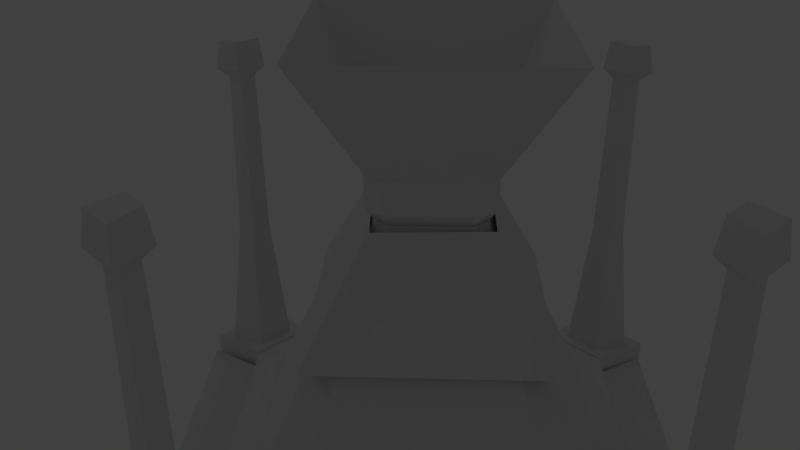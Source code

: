 # Source: TroopHouse.blend  (saved by Blender 2.63.0; exported with 4.5.12 LTS)
import bpy
from mathutils import Matrix  # noqa: F401  (used for matrix-valued properties, if any)

bpy.ops.wm.read_factory_settings(use_empty=True)
scene = bpy.context.scene
scene.name = 'Scene'

# ---- collections
col_collection_1 = bpy.data.collections.new('Collection 1'); scene.collection.children.link(col_collection_1)

# ---- materials (node trees are filled in below, after node groups)
mat_lightmat = bpy.data.materials.new('LightMat')
mat_lightmat.alpha_threshold = 0.0
mat_lightmat.use_transparent_shadow = False
mat_lightmat.roughness = 0.5
mat_lightmat.line_color = (0.0, 0.0, 0.0, 1.0)
mat_troophouseani1mat = bpy.data.materials.new('TroopHouseAni1Mat')
mat_troophouseani1mat.alpha_threshold = 0.0
mat_troophouseani1mat.use_transparent_shadow = False
mat_troophouseani1mat.roughness = 0.5
mat_troophouseani1mat.line_color = (0.0, 0.0, 0.0, 1.0)
mat_troophousemat = bpy.data.materials.new('TroopHouseMat')
mat_troophousemat.alpha_threshold = 0.0
mat_troophousemat.use_transparent_shadow = False
mat_troophousemat.roughness = 0.5
mat_troophousemat.line_color = (0.0, 0.0, 0.0, 1.0)

# ---- material node trees

# ---- world
world_world = bpy.data.worlds.new('World'); scene.world = world_world
world_world.color = (0.05088, 0.05088, 0.05088)
world_world.use_sun_shadow = False
world_world.sun_shadow_jitter_overblur = 0.0
world_world.cycles.sampling_method = 'MANUAL'
world_world.cycles.sample_map_resolution = 256

# ---- cameras
cam_camera = bpy.data.cameras.new('Camera')
cam_camera.clip_end = 100.0
cam_camera.lens = 35.0
cam_camera.sensor_width = 32.0
cam_camera.sensor_height = 18.0
cam_camera.ortho_scale = 7.314
cam_camera.dof.focus_distance = 0.0
cam_camera.dof.aperture_fstop = 128.0

# ---- lights
light_lamp_002 = bpy.data.lights.new('Lamp.002', 'POINT')
light_lamp_002.transmission_factor = 0.0
light_lamp_002.cutoff_distance = 30.0
light_lamp_002.energy = 100.0
light_lamp_002.shadow_buffer_clip_start = 1.001
light_lamp_002.shadow_soft_size = 1.0
light_lamp_002.shadow_maximum_resolution = 0.006
light_lamp_002.use_absolute_resolution = True
light_lamp_002.cycles.use_multiple_importance_sampling = False
light_lamp_001 = bpy.data.lights.new('Lamp.001', 'POINT')
light_lamp_001.transmission_factor = 0.0
light_lamp_001.cutoff_distance = 30.0
light_lamp_001.energy = 100.0
light_lamp_001.shadow_buffer_clip_start = 1.001
light_lamp_001.shadow_soft_size = 1.0
light_lamp_001.shadow_maximum_resolution = 0.006
light_lamp_001.use_absolute_resolution = True
light_lamp_001.cycles.use_multiple_importance_sampling = False
light_lamp = bpy.data.lights.new('Lamp', 'POINT')
light_lamp.transmission_factor = 0.0
light_lamp.cutoff_distance = 30.0
light_lamp.energy = 100.0
light_lamp.shadow_buffer_clip_start = 1.001
light_lamp.shadow_soft_size = 1.0
light_lamp.shadow_maximum_resolution = 0.006
light_lamp.use_absolute_resolution = True
light_lamp.cycles.use_multiple_importance_sampling = False

# ---- meshes
me_lightmesh = bpy.data.meshes.new('LightMesh')
me_lightmesh.from_pydata([(-2.0, -2.0, -1.0), (-2.0, 2.0, -1.0), (2.0, 2.0, -1.0), (2.0, -2.0, -1.0), (-0.9319, -1.084, 0.993), (-1.0, 1.0, 1.0), (1.0, 1.0, 1.0), (1.0, -1.0, 1.0)], [], [(4, 5, 1, 0), (5, 6, 2, 1), (6, 7, 3, 2), (7, 4, 0, 3)])
_uv = me_lightmesh.uv_layers.new(name='UVMap')
_uv.uv.foreach_set('vector', [0.9797, 0.9822, 0.9783, 0.01635, 0.01245, 0.0178, 0.0139, 0.9836, 0.9795, 0.9822, 0.9781, 0.01634, 0.01221, 0.01779, 0.01366, 0.9836, 0.9873, 0.9822, 0.9859, 0.01634, 0.02002, 0.01779, 0.02147, 0.9836, 0.9722, 0.9822, 0.9707, 0.01637, 0.004872, 0.01782, 0.006322, 0.9837])
me_lightmesh.materials.append(mat_lightmat)
me_lightmesh.use_remesh_preserve_volume = False
me_lightmesh.use_remesh_preserve_attributes = False
me_lightmesh.use_mirror_vertex_groups = False
me_lightmesh.update()
me_cube_002 = bpy.data.meshes.new('Cube.002')
me_cube_002.from_pydata([(-2.0, -2.0, -1.0), (-2.0, 2.0, -1.0), (2.0, 2.0, -1.0), (2.0, -2.0, -1.0), (-0.9319, -1.084, 0.993), (-1.0, 1.0, 1.0), (1.0, 1.0, 1.0), (1.0, -1.0, 1.0)], [], [(4, 5, 1, 0), (5, 6, 2, 1), (6, 7, 3, 2), (7, 4, 0, 3)])
_uv = me_cube_002.uv_layers.new(name='UVMap')
_uv.uv.foreach_set('vector', [0.9797, 0.9822, 0.9783, 0.01635, 0.01245, 0.0178, 0.0139, 0.9836, 0.9795, 0.9822, 0.9781, 0.01634, 0.01221, 0.01779, 0.01366, 0.9836, 0.9873, 0.9822, 0.9859, 0.01634, 0.02002, 0.01779, 0.02147, 0.9836, 0.9722, 0.9822, 0.9707, 0.01637, 0.004872, 0.01782, 0.006322, 0.9837])
me_cube_002.materials.append(mat_lightmat)
me_cube_002.use_remesh_preserve_volume = False
me_cube_002.use_remesh_preserve_attributes = False
me_cube_002.use_mirror_vertex_groups = False
me_cube_002.update()
me_troophouseanimlight = bpy.data.meshes.new('TroopHouseAnimLight')
me_troophouseanimlight.from_pydata([(-6.837, 5.02, 1.229), (-6.837, -5.304, 1.229), (-5.224, -6.932, 1.229), (-0.1256, 6.617, 1.229), (-0.05882, -6.932, 1.229), (6.712, -0.02125, 1.229), (-6.837, -0.09109, 1.229), (-5.325, 3.87, 1.444), (-5.239, 6.617, 1.229), (5.085, 6.617, 1.229), (6.712, 5.037, 1.229), (6.712, -5.287, 1.229), (5.101, -6.932, 1.229), (-5.325, -4.147, 1.444), (-4.072, -5.411, 1.444), (-0.1134, 5.11, 1.444), (-0.06163, -5.411, 1.444), (5.196, -0.04486, 1.444), (-5.325, -0.09909, 1.444), (-4.084, 5.11, 1.444), (3.932, 5.11, 1.444), (5.196, 3.883, 1.444), (5.196, -4.134, 1.444), (3.945, -5.411, 1.444)], [], [(16, 14, 2, 4), (4, 12, 23, 16), (3, 8, 19, 15), (11, 5, 17, 22), (13, 18, 6, 1), (9, 3, 15, 20), (0, 6, 18, 7), (5, 10, 21, 17)])
_uv = me_troophouseanimlight.uv_layers.new(name='UVMap')
_uv.uv.foreach_set('vector', [0.2472, 0.4929, 0.2472, 0.1134, -0.003906, 0.004451, -0.003903, 0.4932, -0.003903, 0.4932, -0.0039, 0.9814, 0.2472, 0.872, 0.2472, 0.4929, 0.9961, 0.4975, 0.9961, 0.9814, 0.7472, 0.8721, 0.7472, 0.4963, 0.2472, 0.004451, 0.2472, 0.5028, 0.4976, 0.5005, 0.4976, 0.1136, 0.4976, 0.8719, 0.4976, 0.4889, 0.7472, 0.4881, 0.7472, 0.9814, 0.9961, 0.004451, 0.9961, 0.4975, 0.7472, 0.4963, 0.7472, 0.1135, 0.7472, 0.004451, 0.7472, 0.4881, 0.4976, 0.4889, 0.4976, 0.1133, 0.2472, 0.5028, 0.2472, 0.9814, 0.4976, 0.8722, 0.4976, 0.5005])
me_troophouseanimlight.materials.append(mat_troophouseani1mat)
me_troophouseanimlight.use_remesh_preserve_volume = False
me_troophouseanimlight.use_remesh_preserve_attributes = False
me_troophouseanimlight.use_mirror_vertex_groups = False
me_troophouseanimlight.update()
me_housemesh = bpy.data.meshes.new('HouseMesh')
me_housemesh.from_pydata([(-6.767, 5.152, 1.0), (-6.767, -5.173, 1.0), (-5.154, -6.801, 1.0), (-0.05556, 6.748, 1.0), (-5.255, 4.001, 1.863), (0.01118, -6.801, 1.0), (6.782, 0.1102, 1.0), (-6.767, 0.04034, 1.0), (-6.767, 0.04034, 1.0), (6.782, 0.1102, 1.0), (-6.767, 0.04034, -1.0), (6.782, 0.1102, -1.0), (0.01118, -6.801, 1.0), (-0.02269, 0.07511, -1.0), (-5.255, 4.001, 1.216), (-0.05556, 6.748, 1.0), (0.01118, -6.801, -1.0), (-0.05556, 6.748, -1.0), (-6.767, -5.173, -1.0), (-5.154, -6.801, -1.0), (-5.169, 6.748, -1.0), (-6.767, 5.152, -1.0), (6.782, 5.168, -1.0), (5.155, 6.748, -1.0), (5.171, -6.801, -1.0), (6.782, -5.156, -1.0), (-5.154, -6.801, 1.0), (-6.767, -5.173, 1.0), (-6.767, 5.152, 1.0), (-5.169, 6.748, 1.0), (5.155, 6.748, 1.0), (6.782, 5.168, 1.0), (6.782, -5.156, 1.0), (5.171, -6.801, 1.0), (-5.169, 6.748, 1.0), (5.155, 6.748, 1.0), (6.782, 5.168, 1.0), (6.782, -5.156, 1.0), (5.171, -6.801, 1.0), (-5.255, -4.015, 1.216), (-4.002, -5.28, 1.216), (-0.04345, 5.241, 1.216), (-4.499, 3.427, 2.036), (0.008379, -5.28, 1.216), (5.266, 0.08657, 1.216), (-5.255, 0.03234, 1.216), (-4.014, 5.241, 1.216), (4.002, 5.241, 1.216), (5.266, 4.014, 1.216), (5.266, -4.003, 1.216), (4.015, -5.28, 1.216), (-5.255, -4.015, 1.863), (-4.002, -5.28, 1.863), (-0.04345, 5.241, 1.863), (-1.257, 0.9597, 9.072), (0.008379, -5.28, 1.863), (5.266, 0.08657, 1.863), (-5.255, 0.03234, 1.863), (-4.014, 5.241, 1.863), (4.002, 5.241, 1.863), (5.266, 4.014, 1.863), (5.266, -4.003, 1.863), (4.015, -5.28, 1.863), (-4.499, -3.437, 2.036), (-3.427, -4.52, 2.036), (-0.03739, 4.488, 2.036), (-6.767, 5.152, 1.359), (0.00698, -4.52, 2.036), (4.509, 0.07478, 2.036), (-4.499, 0.02835, 2.036), (-3.437, 4.488, 2.036), (3.427, 4.488, 2.036), (4.509, 3.438, 2.036), (4.509, -3.426, 2.036), (3.437, -4.52, 2.036), (-1.257, -0.9561, 9.072), (-0.9574, -1.258, 9.072), (-0.01141, 1.256, 9.072), (-1.475, 1.126, 10.36), (0.0009738, -1.258, 9.072), (1.257, 0.02416, 9.072), (-1.257, 0.0112, 9.072), (-0.9603, 1.256, 9.072), (0.9554, 1.256, 9.072), (1.257, 0.9627, 9.072), (1.257, -0.953, 9.072), (0.9584, -1.258, 9.072), (-6.767, -5.172, 1.359), (-5.154, -6.801, 1.359), (-5.255, 4.002, 1.574), (-5.17, 6.748, 1.359), (5.155, 6.748, 1.359), (6.782, 5.169, 1.359), (6.782, -5.156, 1.359), (5.171, -6.801, 1.359), (-5.255, -4.015, 1.574), (-4.002, -5.279, 1.574), (-4.014, 5.241, 1.574), (4.002, 5.241, 1.574), (5.266, 4.014, 1.574), (5.266, -4.002, 1.574), (4.015, -5.279, 1.574), (-6.767, 5.152, 1.717), (-6.767, -5.172, 1.717), (-5.154, -6.8, 1.717), (-5.255, 4.002, 1.933), (-5.17, 6.749, 1.717), (5.155, 6.749, 1.717), (6.782, 5.169, 1.717), (6.782, -5.155, 1.717), (5.171, -6.8, 1.717), (-5.255, -4.015, 1.933), (-4.002, -5.279, 1.933), (-4.014, 5.241, 1.933), (4.002, 5.241, 1.933), (5.266, 4.015, 1.933), (5.266, -4.002, 1.933), (4.015, -5.279, 1.933), (-6.25, 5.199, 1.755), (-6.247, -5.223, 1.755), (-5.203, -6.277, 1.755), (-5.271, 4.455, 1.895), (-5.216, 6.233, 1.755), (5.206, 6.235, 1.755), (6.26, 5.213, 1.755), (6.262, -5.21, 1.755), (5.219, -6.274, 1.755), (-5.269, -4.474, 1.895), (-4.458, -5.292, 1.895), (-4.469, 5.257, 1.895), (4.461, 5.26, 1.895), (5.278, 4.466, 1.895), (5.281, -4.463, 1.895), (4.471, -5.29, 1.895), (-5.773, 5.246, 5.734), (-5.768, -5.267, 5.734), (-5.25, -5.791, 5.734), (-5.287, 4.876, 5.804), (-5.26, 5.759, 5.734), (5.253, 5.764, 5.734), (5.776, 5.256, 5.734), (5.781, -5.257, 5.734), (5.263, -5.786, 5.734), (-5.283, -4.895, 5.804), (-4.88, -5.302, 5.804), (-4.889, 5.275, 5.804), (4.883, 5.28, 5.804), (5.289, 4.885, 5.804), (5.294, -4.886, 5.804), (4.892, -5.297, 5.804), (-5.682, 5.258, 10.35), (-5.677, -5.273, 10.35), (-5.26, -5.694, 10.35), (-5.291, 4.96, 10.41), (-5.269, 5.67, 10.35), (5.262, 5.676, 10.35), (5.682, 5.267, 10.35), (5.687, -5.263, 10.35), (5.271, -5.688, 10.35), (-5.286, -4.974, 10.41), (-4.962, -5.301, 10.41), (-4.971, 5.281, 10.41), (4.964, 5.286, 10.41), (5.29, 4.969, 10.41), (5.295, -4.965, 10.41), (4.972, -5.295, 10.41), (-6.015, 5.228, 10.58), (-6.011, -5.24, 10.58), (-5.228, -6.031, 10.58), (-5.281, 4.669, 10.69), (-5.239, 6.003, 10.58), (5.228, 6.006, 10.58), (6.018, 5.239, 10.58), (6.022, -5.228, 10.58), (5.24, -6.027, 10.58), (-5.277, -4.678, 10.69), (-4.669, -5.292, 10.69), (-4.678, 5.271, 10.69), (4.669, 5.275, 10.69), (5.282, 4.679, 10.69), (5.286, -4.668, 10.69), (4.678, -5.288, 10.69), (-5.871, 5.241, 11.36), (-5.867, -5.254, 11.36), (-5.242, -5.884, 11.36), (-5.285, 4.796, 11.45), (-5.252, 5.86, 11.36), (5.242, 5.864, 11.36), (5.873, 5.252, 11.36), (5.877, -5.243, 11.36), (5.253, -5.88, 11.36), (-5.281, -4.806, 11.45), (-4.796, -5.295, 11.45), (-4.805, 5.276, 11.45), (4.796, 5.28, 11.45), (5.285, 4.805, 11.45), (5.29, -4.796, 11.45), (4.805, -5.291, 11.45), (-1.475, 1.126, 9.428), (-1.475, -1.123, 9.428), (-1.124, -1.478, 9.428), (-0.01316, 1.474, 9.428), (-0.9765, 0.7465, 10.72), (0.001379, -1.478, 9.428), (1.477, 0.02757, 9.428), (-1.475, 0.01235, 9.428), (-1.127, 1.474, 9.428), (1.122, 1.474, 9.428), (1.477, 1.13, 9.428), (1.477, -1.12, 9.428), (1.125, -1.478, 9.428), (-1.475, -1.123, 10.36), (-1.124, -1.478, 10.36), (-0.01316, 1.474, 10.36), (0.001379, -1.478, 10.36), (1.477, 0.02757, 10.36), (-1.475, 0.01235, 10.36), (-1.127, 1.474, 10.36), (1.122, 1.474, 10.36), (1.477, 1.13, 10.36), (1.477, -1.12, 10.36), (1.125, -1.478, 10.36), (-0.9765, -0.7417, 10.72), (-0.744, -0.9763, 10.72), (-0.009165, 0.9766, 10.72), (-0.004427, 0.01473, 10.72), (0.0004549, -0.9763, 10.72), (0.9764, 0.01978, 10.72), (-0.9765, 0.009714, 10.72), (-0.7463, 0.9766, 10.72), (0.7419, 0.9766, 10.72), (0.9764, 0.7488, 10.72), (0.9764, -0.7393, 10.72), (0.7441, -0.9763, 10.72)], [], [(39, 40, 52, 51), (41, 46, 58, 53), (61, 62, 50, 49), (44, 48, 60, 56), (32, 9, 6, 37), (5, 2, 26, 12), (30, 15, 3, 35), (28, 8, 7, 0), (31, 30, 35, 36), (29, 28, 0, 34), (1, 7, 8, 27), (9, 31, 36, 6), (43, 40, 2, 5), (5, 38, 50, 43), (94, 101, 50, 38), (3, 34, 46, 41), (15, 29, 34, 3), (8, 28, 21, 10), (29, 15, 17, 20), (10, 21, 20, 17, 13), (18, 10, 13, 16, 19), (27, 8, 10, 18), (12, 26, 19, 16), (37, 38, 33, 32), (27, 26, 2, 1), (15, 30, 23, 17), (31, 9, 11, 22), (13, 17, 23, 22, 11), (12, 33, 38, 5), (9, 32, 25, 11), (33, 12, 16, 24), (16, 13, 11, 25, 24), (29, 20, 21, 28), (19, 26, 27, 18), (31, 22, 23, 30), (33, 24, 25, 32), (37, 6, 44, 49), (39, 45, 7, 1), (35, 3, 41, 47), (0, 7, 45, 14), (49, 50, 101, 100), (98, 91, 35, 47), (6, 36, 48, 44), (39, 1, 87, 95), (4, 57, 69, 42), (59, 53, 65, 71), (63, 69, 57, 51), (61, 56, 68, 73), (43, 50, 62, 55), (55, 52, 40, 43), (49, 44, 56, 61), (51, 57, 45, 39), (47, 41, 53, 59), (14, 45, 57, 4), (48, 47, 59, 60), (46, 14, 4, 58), (65, 70, 82, 77), (85, 86, 74, 73), (68, 72, 84, 80), (70, 42, 54, 82), (60, 59, 71, 72), (58, 4, 42, 70), (56, 60, 72, 68), (73, 74, 62, 61), (53, 58, 70, 65), (51, 52, 64, 63), (55, 62, 74, 67), (67, 64, 52, 55), (80, 84, 208, 204), (82, 54, 198, 206), (84, 83, 207, 208), (54, 81, 205, 198), (63, 64, 76, 75), (67, 74, 86, 79), (79, 76, 64, 67), (73, 68, 80, 85), (75, 81, 69, 63), (71, 65, 77, 83), (42, 69, 81, 54), (72, 71, 83, 84), (88, 96, 112, 104), (113, 105, 89, 97), (99, 92, 108, 115), (95, 87, 103, 111), (1, 2, 88, 87), (95, 96, 40, 39), (89, 66, 0, 14), (48, 36, 92, 99), (2, 40, 96, 88), (100, 93, 37, 49), (36, 35, 91, 92), (99, 98, 47, 48), (34, 0, 66, 90), (90, 97, 46, 34), (97, 89, 14, 46), (93, 94, 38, 37), (129, 121, 105, 113), (115, 108, 124, 131), (111, 103, 119, 127), (127, 128, 112, 111), (109, 110, 94, 93), (110, 117, 101, 94), (106, 113, 97, 90), (92, 91, 107, 108), (116, 109, 93, 100), (100, 101, 117, 116), (87, 88, 104, 103), (114, 107, 91, 98), (115, 114, 98, 99), (90, 66, 102, 106), (105, 102, 66, 89), (111, 112, 96, 95), (124, 123, 139, 140), (138, 145, 129, 122), (142, 149, 133, 126), (141, 142, 126, 125), (104, 112, 128, 120), (125, 126, 110, 109), (126, 133, 117, 110), (122, 129, 113, 106), (108, 107, 123, 124), (132, 125, 109, 116), (116, 117, 133, 132), (103, 104, 120, 119), (130, 123, 107, 114), (131, 130, 114, 115), (106, 102, 118, 122), (121, 118, 102, 105), (154, 161, 145, 138), (158, 165, 149, 142), (157, 158, 142, 141), (136, 144, 160, 152), (148, 141, 125, 132), (132, 133, 149, 148), (119, 120, 136, 135), (146, 139, 123, 130), (147, 146, 130, 131), (122, 118, 134, 138), (137, 134, 118, 121), (143, 144, 128, 127), (127, 119, 135, 143), (131, 124, 140, 147), (145, 137, 121, 129), (120, 128, 144, 136), (174, 181, 165, 158), (173, 174, 158, 157), (152, 160, 176, 168), (177, 169, 153, 161), (140, 139, 155, 156), (164, 157, 141, 148), (148, 149, 165, 164), (135, 136, 152, 151), (162, 155, 139, 146), (163, 162, 146, 147), (138, 134, 150, 154), (153, 150, 134, 137), (159, 160, 144, 143), (143, 135, 151, 159), (147, 140, 156, 163), (161, 153, 137, 145), (189, 190, 174, 173), (168, 176, 192, 184), (193, 185, 169, 177), (179, 172, 188, 195), (170, 177, 161, 154), (156, 155, 171, 172), (180, 173, 157, 164), (164, 165, 181, 180), (151, 152, 168, 167), (178, 171, 155, 162), (179, 178, 162, 163), (154, 150, 166, 170), (169, 166, 150, 153), (175, 176, 160, 159), (159, 151, 167, 175), (163, 156, 172, 179), (183, 184, 192, 191), (188, 187, 194, 195), (186, 182, 185, 193), (196, 197, 190, 189), (190, 197, 181, 174), (186, 193, 177, 170), (172, 171, 187, 188), (196, 189, 173, 180), (180, 181, 197, 196), (167, 168, 184, 183), (194, 187, 171, 178), (195, 194, 178, 179), (170, 166, 182, 186), (185, 182, 166, 169), (191, 192, 176, 175), (175, 167, 183, 191), (204, 208, 219, 215), (206, 198, 78, 217), (208, 207, 218, 219), (198, 205, 216, 78), (209, 210, 86, 85), (77, 82, 206, 201), (75, 76, 200, 199), (79, 86, 210, 203), (203, 200, 76, 79), (85, 80, 204, 209), (199, 205, 81, 75), (83, 77, 201, 207), (222, 228, 216, 211), (220, 215, 227, 232), (226, 223, 212, 214), (214, 221, 233, 226), (220, 221, 210, 209), (201, 206, 217, 213), (199, 200, 212, 211), (203, 210, 221, 214), (214, 212, 200, 203), (209, 204, 215, 220), (211, 216, 205, 199), (207, 201, 213, 218), (225, 224, 229, 202, 228), (226, 225, 228, 222, 223), (227, 231, 230, 224, 225), (232, 227, 225, 226, 233), (218, 213, 224, 230), (78, 216, 228, 202), (219, 218, 230, 231), (217, 78, 202, 229), (215, 219, 231, 227), (232, 233, 221, 220), (213, 217, 229, 224), (211, 212, 223, 222)])
_uv = me_housemesh.uv_layers.new(name='UVMap')
_uv.uv.foreach_set('vector', [0.0, 0.0, 0.0, 0.0, 0.0, 0.0, 0.0, 0.0, 0.0, 0.0, 0.0, 0.0, 0.0, 0.0, 0.0, 0.0, 0.0, 0.0, 0.0, 0.0, 0.0, 0.0, 0.0, 0.0, 0.0, 0.0, 0.0, 0.0, 0.0, 0.0, 0.0, 0.0, 0.0, 0.0, 0.0, 0.0, 0.0, 0.0, 0.0, 0.0, 0.0, 0.0, 0.0, 0.0, 0.0, 0.0, 0.0, 0.0, 0.0, 0.0, 0.0, 0.0, 0.0, 0.0, 0.0, 0.0, 0.0, 0.0, 0.0, 0.0, 0.0, 0.0, 0.0, 0.0, 0.0, 0.0, 0.0, 0.0, 0.0, 0.0, 0.0, 0.0, 0.0, 0.0, 0.0, 0.0, 0.0, 0.0, 0.0, 0.0, 0.0, 0.0, 0.0, 0.0, 0.0, 0.0, 0.0, 0.0, 0.0, 0.0, 0.0, 0.0, 0.0, 0.0, 0.0, 0.0, 0.05533, 0.2283, 0.05518, 0.3517, 0.009858, 0.3859, 0.01005, 0.2282, 0.01005, 0.2282, 0.01024, 0.07061, 0.05548, 0.1051, 0.05533, 0.2283, 0.0, 0.0, 0.0, 0.0, 0.0, 0.0, 0.0, 0.0, 0.0558, 0.2283, 0.05561, 0.3844, 0.01078, 0.35, 0.01093, 0.2279, 0.0, 0.0, 0.0, 0.0, 0.0, 0.0, 0.0, 0.0, 0.0, 0.0, 0.0, 0.0, 0.0, 0.0, 0.0, 0.0, 0.0, 0.0, 0.0, 0.0, 0.0, 0.0, 0.0, 0.0, 0.0, 0.0, 0.0, 0.0, 0.0, 0.0, 0.0, 0.0, 0.0, 0.0, 0.0, 0.0, 0.0, 0.0, 0.0, 0.0, 0.0, 0.0, 0.0, 0.0, 0.0, 0.0, 0.0, 0.0, 0.0, 0.0, 0.0, 0.0, 0.0, 0.0, 0.0, 0.0, 0.0, 0.0, 0.0, 0.0, 0.0, 0.0, 0.0, 0.0, 0.0, 0.0, 0.0, 0.0, 0.0, 0.0, 0.0, 0.0, 0.0, 0.0, 0.0, 0.0, 0.0, 0.0, 0.0, 0.0, 0.0, 0.0, 0.0, 0.0, 0.0, 0.0, 0.0, 0.0, 0.0, 0.0, 0.0, 0.0, 0.0, 0.0, 0.0, 0.0, 0.0, 0.0, 0.0, 0.0, 0.0, 0.0, 0.0, 0.0, 0.0, 0.0, 0.0, 0.0, 0.0, 0.0, 0.0, 0.0, 0.0, 0.0, 0.0, 0.0, 0.0, 0.0, 0.0, 0.0, 0.0, 0.0, 0.0, 0.0, 0.0, 0.0, 0.0, 0.0, 0.0, 0.0, 0.0, 0.0, 0.0, 0.0, 0.0, 0.0, 0.0, 0.0, 0.0, 0.0, 0.0, 0.0, 0.0, 0.0, 0.0, 0.0, 0.0, 0.0, 0.0, 0.0, 0.0, 0.0, 0.0, 0.0, 0.0, 0.0, 0.0, 0.0, 0.0, 0.0, 0.0, 0.0, 0.0, 0.0, 0.0, 0.0, 0.0, 0.0, 0.05502, 0.06487, 0.05502, 0.2257, 0.00988, 0.225, 0.00988, 0.09921, 0.05428, 0.1088, 0.05428, 0.2333, 0.009265, 0.2336, 0.009265, 0.07437, 0.05599, 0.06915, 0.0558, 0.2283, 0.01093, 0.2279, 0.01108, 0.1034, 0.009265, 0.3896, 0.009265, 0.2336, 0.05428, 0.2333, 0.05428, 0.3554, 0.0, 0.0, 0.0, 0.0, 0.0, 0.0, 0.0, 0.0, 0.0, 0.0, 0.0, 0.0, 0.0, 0.0, 0.0, 0.0, 0.05502, 0.2257, 0.05502, 0.3802, 0.00988, 0.3458, 0.00988, 0.225, 0.0, 0.0, 0.0, 0.0, 0.0, 0.0, 0.0, 0.0, 0.02678, 0.9832, 0.02678, 0.8554, 0.0511, 0.8553, 0.05109, 0.9647, 0.00253, 0.9832, 0.002534, 0.8529, 0.02677, 0.8531, 0.02677, 0.9646, 0.0511, 0.7437, 0.0511, 0.8553, 0.02678, 0.8554, 0.02679, 0.7251, 0.07549, 0.7251, 0.07549, 0.8567, 0.0511, 0.8563, 0.05111, 0.7436, 0.0, 0.0, 0.0, 0.0, 0.0, 0.0, 0.0, 0.0, 0.0, 0.0, 0.0, 0.0, 0.0, 0.0, 0.0, 0.0, 0.0, 0.0, 0.0, 0.0, 0.0, 0.0, 0.0, 0.0, 0.0, 0.0, 0.0, 0.0, 0.0, 0.0, 0.0, 0.0, 0.0, 0.0, 0.0, 0.0, 0.0, 0.0, 0.0, 0.0, 0.0, 0.0, 0.0, 0.0, 0.0, 0.0, 0.0, 0.0, 0.0, 0.0, 0.0, 0.0, 0.0, 0.0, 0.0, 0.0, 0.0, 0.0, 0.0, 0.0, 0.0, 0.0, 0.0, 0.0, 0.4484, 0.8242, 0.7689, 0.8242, 0.5644, 0.5574, 0.4463, 0.5574, 0.9499, 0.9928, 0.9254, 0.9927, 0.8927, 0.5275, 0.9804, 0.5278, 0.4533, 0.8229, 0.7702, 0.8229, 0.566, 0.5544, 0.4492, 0.5544, 0.8928, 0.5229, 0.9788, 0.5226, 0.9488, 0.9873, 0.9248, 0.9874, 0.0, 0.0, 0.0, 0.0, 0.0, 0.0, 0.0, 0.0, 0.0, 0.0, 0.0, 0.0, 0.0, 0.0, 0.0, 0.0, 0.07549, 0.8567, 0.07548, 0.9832, 0.0511, 0.9646, 0.0511, 0.8563, 0.0, 0.0, 0.0, 0.0, 0.0, 0.0, 0.0, 0.0, 0.002534, 0.8529, 0.002538, 0.7251, 0.02678, 0.7437, 0.02677, 0.8531, 0.0, 0.0, 0.0, 0.0, 0.0, 0.0, 0.0, 0.0, 0.09995, 0.8542, 0.09995, 0.9832, 0.07549, 0.9646, 0.07549, 0.8541, 0.07549, 0.8541, 0.0755, 0.7436, 0.09995, 0.7251, 0.09995, 0.8542, 0.0, 0.0, 0.0, 0.0, 0.0, 0.0, 0.0, 0.0, 0.0, 0.0, 0.0, 0.0, 0.0, 0.0, 0.0, 0.0, 0.0, 0.0, 0.0, 0.0, 0.0, 0.0, 0.0, 0.0, 0.0, 0.0, 0.0, 0.0, 0.0, 0.0, 0.0, 0.0, 0.895, 0.5278, 0.9823, 0.5275, 0.9505, 0.9926, 0.9262, 0.9927, 0.4489, 0.8227, 0.1256, 0.8227, 0.3304, 0.5532, 0.4494, 0.5532, 0.4494, 0.5532, 0.5686, 0.5532, 0.7725, 0.8227, 0.4489, 0.8227, 0.1233, 0.8229, 0.4533, 0.8229, 0.4492, 0.5544, 0.3277, 0.5544, 0.3343, 0.5567, 0.4546, 0.5567, 0.4559, 0.8244, 0.1292, 0.8244, 0.122, 0.8242, 0.4484, 0.8242, 0.4463, 0.5574, 0.3261, 0.5574, 0.7761, 0.8244, 0.4559, 0.8244, 0.4546, 0.5567, 0.5726, 0.5567, 0.8919, 0.5251, 0.9783, 0.5253, 0.9495, 0.99, 0.9254, 0.9899, 0.0, 0.0, 0.0, 0.0, 0.0, 0.0, 0.0, 0.0, 0.0, 0.0, 0.0, 0.0, 0.0, 0.0, 0.0, 0.0, 0.0, 0.0, 0.0, 0.0, 0.0, 0.0, 0.0, 0.0, 0.0, 0.0, 0.0, 0.0, 0.0, 0.0, 0.0, 0.0, 0.0, 0.0, 0.0, 0.0, 0.0, 0.0, 0.0, 0.0, 0.0, 0.0, 0.0, 0.0, 0.0, 0.0, 0.0, 0.0, 0.0, 0.0, 0.0, 0.0, 0.0, 0.0, 0.0, 0.0, 0.0, 0.0, 0.0, 0.0, 0.0, 0.0, 0.0, 0.0, 0.0, 0.0, 0.0, 0.0, 0.0, 0.0, 0.0, 0.0, 0.0, 0.0, 0.0, 0.0, 0.0, 0.0, 0.0, 0.0, 0.0, 0.0, 0.0, 0.0, 0.0, 0.0, 0.0, 0.0, 0.0, 0.0, 0.0, 0.0, 0.0, 0.0, 0.0, 0.0, 0.0, 0.0, 0.0, 0.0, 0.0, 0.0, 0.0, 0.0, 0.0, 0.0, 0.0, 0.0, 0.0, 0.0, 0.0, 0.0, 0.0, 0.0, 0.0, 0.0, 0.0, 0.0, 0.0, 0.0, 0.0, 0.0, 0.0, 0.0, 0.0, 0.0, 0.0, 0.0, 0.0, 0.0, 0.0, 0.0, 0.0, 0.0, 0.0, 0.0, 0.0, 0.0, 0.0, 0.0, 0.0, 0.0, 0.0, 0.0, 0.0, 0.0, 0.0, 0.0, 0.0, 0.0, 0.0, 0.0, 0.0, 0.0, 0.0, 0.0, 0.0, 0.0, 0.0, 0.0, 0.0, 0.0, 0.0, 0.0, 0.0, 0.0, 0.0, 0.0, 0.0, 0.0, 0.0, 0.0, 0.0, 0.0, 0.0, 0.0, 0.0, 0.0, 0.0, 0.0, 0.0, 0.0, 0.0, 0.0, 0.0, 0.0, 0.0, 0.0, 0.0, 0.0, 0.0, 0.0, 0.0, 0.0, 0.0, 0.0, 0.0, 0.0, 0.0, 0.0, 0.0, 0.0, 0.0, 0.0, 0.0, 0.0, 0.0, 0.0, 0.0, 0.0, 0.0, 0.0, 0.0, 0.0, 0.0, 0.0, 0.0, 0.0, 0.0, 0.0, 0.0, 0.0, 0.0, 0.0, 0.0, 0.0, 0.0, 0.0, 0.0, 0.0, 0.0, 0.0, 0.0, 0.0, 0.0, 0.0, 0.0, 0.0, 0.0, 0.0, 0.0, 0.0, 0.0, 0.0, 0.0, 0.0, 0.0, 0.0, 0.0, 0.0, 0.0, 0.0, 0.0, 0.0, 0.0, 0.0, 0.07889, -0.0007814, 0.1465, -0.0005739, 0.1293, 0.1832, 0.0957, 0.1831, 0.2507, 0.1865, 0.223, 0.19, 0.2086, 0.01169, 0.2645, 0.004695, 0.1638, 0.1866, 0.1919, 0.19, 0.2052, 0.01062, 0.1487, 0.003802, 0.1311, 0.1872, 0.09707, 0.1871, 0.08016, 0.003437, 0.1487, 0.003648, 0.0, 0.0, 0.0, 0.0, 0.0, 0.0, 0.0, 0.0, 0.0, 0.0, 0.0, 0.0, 0.0, 0.0, 0.0, 0.0, 0.0, 0.0, 0.0, 0.0, 0.0, 0.0, 0.0, 0.0, 0.0, 0.0, 0.0, 0.0, 0.0, 0.0, 0.0, 0.0, 0.0, 0.0, 0.0, 0.0, 0.0, 0.0, 0.0, 0.0, 0.0, 0.0, 0.0, 0.0, 0.0, 0.0, 0.0, 0.0, 0.0, 0.0, 0.0, 0.0, 0.0, 0.0, 0.0, 0.0, 0.0, 0.0, 0.0, 0.0, 0.0, 0.0, 0.0, 0.0, 0.0, 0.0, 0.0, 0.0, 0.0, 0.0, 0.0, 0.0, 0.0, 0.0, 0.0, 0.0, 0.0, 0.0, 0.0, 0.0, 0.0, 0.0, 0.0, 0.0, 0.0, 0.0, 0.0, 0.0, 0.0, 0.0, 0.0, 0.0, 0.0, 0.0, 0.0, 0.0, 0.2501, 0.3966, 0.2278, 0.3994, 0.223, 0.19, 0.2507, 0.1865, 0.1656, 0.3978, 0.1882, 0.4005, 0.1919, 0.19, 0.1638, 0.1866, 0.1273, 0.3995, 0.09986, 0.3994, 0.09707, 0.1871, 0.1311, 0.1872, 0.1626, 0.1867, 0.1902, 0.19, 0.1865, 0.3977, 0.1642, 0.395, 0.2247, 0.191, 0.2529, 0.1874, 0.2666, 0.002918, 0.2098, 0.01019, 0.2653, 0.005685, 0.3187, 0.005848, 0.3048, 0.1868, 0.2783, 0.1867, 0.08037, 0.006255, 0.1477, 0.006049, 0.1311, 0.1871, 0.09765, 0.1872, 0.2223, 0.1868, 0.2505, 0.1833, 0.2643, -0.001395, 0.2076, 0.005709, 0.3041, 0.1889, 0.278, 0.1889, 0.2652, 0.008219, 0.3177, 0.00838, 0.0824, 0.005484, 0.1487, 0.00528, 0.1325, 0.1863, 0.09956, 0.1864, 0.1913, 0.189, 0.1637, 0.1858, 0.1487, 0.005634, 0.2042, 0.01218, 0.3054, 0.1892, 0.2792, 0.1891, 0.2665, 0.00962, 0.3192, 0.009782, 0.2078, 0.01244, 0.2638, 0.005443, 0.2498, 0.1873, 0.222, 0.1908, 0.2028, 0.006524, 0.1463, -0.0002997, 0.1613, 0.1827, 0.1894, 0.1861, 0.306, 0.1886, 0.2802, 0.1885, 0.2676, 0.008683, 0.3197, 0.008843, 0.1477, 0.00644, 0.2034, 0.01316, 0.1902, 0.19, 0.1626, 0.1867, 0.0, 0.0, 0.0, 0.0, 0.0, 0.0, 0.0, 0.0, 0.0, 0.0, 0.0, 0.0, 0.0, 0.0, 0.0, 0.0, 0.0, 0.0, 0.0, 0.0, 0.0, 0.0, 0.0, 0.0, 0.0, 0.0, 0.0, 0.0, 0.0, 0.0, 0.0, 0.0, 0.0957, 0.1831, 0.1293, 0.1832, 0.1255, 0.3959, 0.09852, 0.3958, 0.23, 0.4034, 0.2527, 0.4005, 0.2529, 0.1874, 0.2247, 0.191, 0.2783, 0.1867, 0.3048, 0.1868, 0.3015, 0.3993, 0.2802, 0.3992, 0.09765, 0.1872, 0.1311, 0.1871, 0.1283, 0.3966, 0.1014, 0.3967, 0.2273, 0.3995, 0.2499, 0.3967, 0.2505, 0.1833, 0.2223, 0.1868, 0.3008, 0.401, 0.2798, 0.4009, 0.278, 0.1889, 0.3041, 0.1889, 0.09956, 0.1864, 0.1325, 0.1863, 0.1298, 0.3957, 0.1033, 0.3958, 0.1879, 0.3967, 0.1658, 0.3941, 0.1637, 0.1858, 0.1913, 0.189, 0.3023, 0.3998, 0.2813, 0.3997, 0.2792, 0.1891, 0.3054, 0.1892, 0.222, 0.1908, 0.2498, 0.1873, 0.2491, 0.3975, 0.2267, 0.4003, 0.1894, 0.1861, 0.1613, 0.1827, 0.1629, 0.3943, 0.1854, 0.397, 0.3029, 0.3996, 0.2821, 0.3996, 0.2802, 0.1885, 0.306, 0.1886, 0.0, 0.0, 0.0, 0.0, 0.0, 0.0, 0.0, 0.0, 0.0, 0.0, 0.0, 0.0, 0.0, 0.0, 0.0, 0.0, 0.0, 0.0, 0.0, 0.0, 0.0, 0.0, 0.0, 0.0, 0.0, 0.0, 0.0, 0.0, 0.0, 0.0, 0.0, 0.0, 0.0, 0.0, 0.0, 0.0, 0.0, 0.0, 0.0, 0.0, 0.0, 0.0, 0.0, 0.0, 0.0, 0.0, 0.0, 0.0, 0.0, 0.0, 0.0, 0.0, 0.0, 0.0, 0.0, 0.0, 0.0, 0.0, 0.0, 0.0, 0.0, 0.0, 0.0, 0.0, 0.0, 0.0, 0.0, 0.0, 0.0, 0.0, 0.0, 0.0, 0.0, 0.0, 0.0, 0.0, 0.0, 0.0, 0.0, 0.0, 0.0, 0.0, 0.0, 0.0, 0.0, 0.0, 0.0, 0.0, 0.0, 0.0, 0.0, 0.0, 0.0, 0.0, 0.0, 0.0, 0.0, 0.0, 0.0, 0.0, 0.0, 0.0, 0.0, 0.0, 0.0, 0.0, 0.0, 0.0, 0.0, 0.0, 0.0, 0.0, 0.0, 0.0, 0.0, 0.0, 0.0, 0.0, 0.0, 0.0, 0.0, 0.0, 0.0, 0.0, 0.0, 0.0, 0.0, 0.0, 0.0, 0.0, 0.0, 0.0, 0.0, 0.0, 0.0, 0.0, 0.0, 0.0, 0.0, 0.0, 0.0, 0.0, 0.0, 0.0, 0.0, 0.0, 0.0, 0.0, 0.0, 0.0, 0.0, 0.0, 0.0, 0.0, 0.0, 0.0, 0.0, 0.0, 0.0, 0.0, 0.0, 0.0, 0.0, 0.0, 0.0, 0.0, 0.0, 0.0, 0.0, 0.0, 0.0, 0.0, 0.0, 0.0, 0.0, 0.0, 0.0, 0.0, 0.0, 0.0, 0.0, 0.0, 0.0, 0.0, 0.0, 0.0, 0.0, 0.0, 0.0, 0.0, 0.0, 0.0, 0.0, 0.0, 0.0, 0.0, 0.0, 0.0, 0.0, 0.0, 0.0, 0.0, 0.0, 0.0, 0.0, 0.0, 0.0, 0.0, 0.0, 0.0, 0.0, 0.0, 0.0, 0.0, 0.0, 0.0, 0.0, 0.0, 0.0, 0.0, 0.0, 0.0, 0.0, 0.0, 0.0, 0.0, 0.0, 0.0, 0.0, 0.0, 0.0, 0.0, 0.0, 0.0, 0.0, 0.0, 0.0, 0.0, 0.0, 0.0, 0.0, 0.0, 0.0, 0.0, 0.0, 0.0, 0.0, 0.0, 0.0, 0.0, 0.0, 0.0, 0.0, 0.0, 0.0, 0.0, 0.4451, 0.8363, 0.6214, 0.8363, 0.6214, 0.9857, 0.4451, 0.9857, 0.5803, 0.8363, 0.5247, 0.8363, 0.5247, 0.9857, 0.5803, 0.9857, 0.357, 0.8363, 0.3003, 0.8363, 0.3003, 0.9857, 0.357, 0.9857, 0.3009, 0.8363, 0.1228, 0.8363, 0.1228, 0.9857, 0.3009, 0.9857, 0.0, 0.0, 0.0, 0.0, 0.0, 0.0, 0.0, 0.0, 0.0, 0.0, 0.0, 0.0, 0.0, 0.0, 0.0, 0.0, 0.0, 0.0, 0.0, 0.0, 0.0, 0.0, 0.0, 0.0, 0.0, 0.0, 0.0, 0.0, 0.0, 0.0, 0.0, 0.0, 0.0, 0.0, 0.0, 0.0, 0.0, 0.0, 0.0, 0.0, 0.0, 0.0, 0.0, 0.0, 0.0, 0.0, 0.0, 0.0, 0.0, 0.0, 0.0, 0.0, 0.0, 0.0, 0.0, 0.0, 0.0, 0.0, 0.0, 0.0, 0.0, 0.0, 0.0, 0.0, 0.0, 0.0, 0.0, 0.0, 0.0, 0.0, 0.0, 0.0, 0.0, 0.0, 0.0, 0.0, 0.0, 0.0, 0.0, 0.0, 0.0, 0.0, 0.0, 0.0, 0.0, 0.0, 0.0, 0.0, 0.0, 0.0, 0.0, 0.0, 0.0, 0.0, 0.0, 0.0, 0.5815, 0.9857, 0.5242, 0.9857, 0.5242, 0.8363, 0.5815, 0.8363, 0.4386, 0.8363, 0.2604, 0.8363, 0.2604, 0.9857, 0.4386, 0.9857, 0.5809, 0.8363, 0.5242, 0.8363, 0.5242, 0.9857, 0.5809, 0.9857, 0.441, 0.8363, 0.6207, 0.8363, 0.6207, 0.9857, 0.441, 0.9857, 0.441, 0.9857, 0.261, 0.9857, 0.261, 0.8363, 0.441, 0.8363, 0.5815, 0.8363, 0.765, 0.8363, 0.765, 0.9857, 0.5815, 0.9857, 0.5809, 0.9857, 0.7626, 0.9857, 0.7626, 0.8363, 0.5809, 0.8363, 0.3003, 0.8363, 0.1188, 0.8363, 0.1188, 0.9857, 0.3003, 0.9857, 0.0, 0.0, 0.0, 0.0, 0.0, 0.0, 0.0, 0.0, 0.0, 0.0, 0.0, 0.0, 0.0, 0.0, 0.0, 0.0, 0.0, 0.0, 0.0, 0.0, 0.0, 0.0, 0.0, 0.0, 0.0, 0.0, 0.0, 0.0, 0.0, 0.0, 0.0, 0.0, 0.0, 0.0, 0.0, 0.0, 0.0, 0.0, 0.0, 0.0, 0.0, 0.0, 0.0, 0.0, 0.0, 0.0, 0.0, 0.0, 0.0, 0.0, 0.0, 0.0, 0.0, 0.0, 0.0, 0.0, 0.0, 0.0, 0.0, 0.0, 0.0, 0.0, 0.0, 0.0, 0.0, 0.0, 0.0, 0.0, 0.0, 0.0, 0.0, 0.0, 0.0, 0.0, 0.0, 0.0, 0.0, 0.0, 0.0, 0.0, 0.0, 0.0, 0.0, 0.0, 0.0, 0.0, 0.0, 0.0, 0.0, 0.0, 0.0, 0.0, 0.0, 0.0, 0.0, 0.0, 0.0, 0.0, 0.0, 0.0, 0.0, 0.0, 0.0, 0.0])
me_housemesh.materials.append(mat_troophousemat)
me_housemesh.use_remesh_preserve_volume = False
me_housemesh.use_remesh_preserve_attributes = False
me_housemesh.use_mirror_vertex_groups = False
me_housemesh.update()

# ---- objects
ob_light_001 = bpy.data.objects.new('Light.001', me_lightmesh)
ob_light = bpy.data.objects.new('Light', me_cube_002)
ob_troophouseani1 = bpy.data.objects.new('TroopHouseAni1', me_troophouseanimlight)
ob_lamp_002 = bpy.data.objects.new('Lamp.002', light_lamp_002)
ob_lamp_001 = bpy.data.objects.new('Lamp.001', light_lamp_001)
ob_troophouse = bpy.data.objects.new('TroopHouse', me_housemesh)
ob_lamp = bpy.data.objects.new('Lamp', light_lamp)
ob_camera = bpy.data.objects.new('Camera', cam_camera)

# ---- transforms, parenting, visibility, modifiers, constraints
ob_light_001.location = (0.005736, 0.01859, 11.7)
ob_light_001.scale = (1.435, 1.435, -1.435)
ob_light_001.lineart.crease_threshold = 0.0
ob_light.location = (0.005736, 0.01859, 7.61)
ob_light.scale = (1.435, 1.435, 1.435)
ob_light.lineart.crease_threshold = 0.0
ob_troophouseani1.location = (0.0, 0.0, 0.0)
ob_troophouseani1.lineart.crease_threshold = 0.0
ob_lamp_002.location = (-2.895, 6.575, 33.29)
ob_lamp_002.rotation_euler = (0.6503, 0.05522, 1.866)
ob_lamp_002.lock_rotations_4d = False
ob_lamp_002.empty_display_type = 'ARROWS'
ob_lamp_002.color = (0.0, 0.0, 0.0, 0.0)
ob_lamp_002.lineart.crease_threshold = 0.0
ob_lamp_001.location = (-22.31, 0.9349, 26.06)
ob_lamp_001.rotation_euler = (0.6503, 0.05522, 1.866)
ob_lamp_001.lock_rotations_4d = False
ob_lamp_001.empty_display_type = 'ARROWS'
ob_lamp_001.color = (0.0, 0.0, 0.0, 0.0)
ob_lamp_001.lineart.crease_threshold = 0.0
ob_troophouse.location = (0.0, 0.0, 0.0)
ob_troophouse.lineart.crease_threshold = 0.0
ob_lamp.location = (-3.106, 20.07, 21.65)
ob_lamp.rotation_euler = (0.6503, 0.05522, 1.866)
ob_lamp.lock_rotations_4d = False
ob_lamp.empty_display_type = 'ARROWS'
ob_lamp.color = (0.0, 0.0, 0.0, 0.0)
ob_lamp.lineart.crease_threshold = 0.0
ob_camera.location = (-0.06185, -18.26, 17.75)
ob_camera.rotation_euler = (1.1, 7.66e-06, 0.0361)
ob_camera.lock_rotations_4d = False
ob_camera.empty_display_type = 'ARROWS'
ob_camera.color = (0.0, 0.0, 0.0, 0.0)
ob_camera.display_type = 'WIRE'
ob_camera.lineart.crease_threshold = 0.0

# ---- collection membership
col_collection_1.objects.link(ob_light_001)
col_collection_1.objects.link(ob_light)
col_collection_1.objects.link(ob_troophouseani1)
col_collection_1.objects.link(ob_lamp_002)
col_collection_1.objects.link(ob_lamp_001)
col_collection_1.objects.link(ob_troophouse)
col_collection_1.objects.link(ob_lamp)
col_collection_1.objects.link(ob_camera)

# ---- scene / render settings (as saved in the file)
scene.camera = ob_camera
scene.frame_start = 1; scene.frame_end = 250; scene.frame_set(1)
scene.render.engine = 'BLENDER_EEVEE_NEXT'
scene.render.image_settings.color_mode = 'RGB'
scene.render.image_settings.compression = 90
scene.render.resolution_percentage = 50
scene.render.dither_intensity = 0.0
scene.render.bake_margin = 2
scene.render.bake_bias = 0.0
scene.cycles.use_denoising = False
scene.cycles.samples = 10
scene.cycles.sampling_pattern = 'TABULATED_SOBOL'
scene.cycles.light_sampling_threshold = 0.0
scene.cycles.use_adaptive_sampling = False
scene.cycles.use_light_tree = False
scene.cycles.blur_glossy = 0.0
scene.cycles.volume_bounces = 1
scene.cycles.pixel_filter_type = 'GAUSSIAN'
scene.cycles.sample_clamp_indirect = 0.0
scene.view_settings.view_transform = 'Standard'
bpy.context.view_layer.update()
